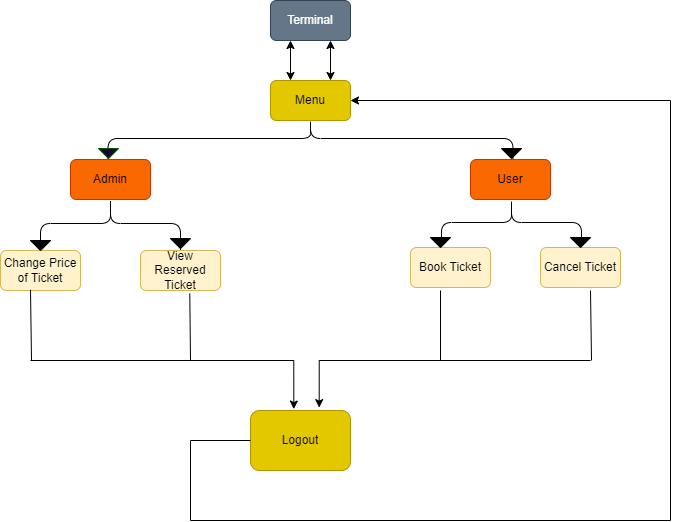

The diagram above was exported from draw.io. Its source (the exported page's mxGraphModel, read from the mxfile embedded in the PNG):
<mxGraphModel dx="944" dy="490" grid="1" gridSize="10" guides="1" tooltips="1" connect="1" arrows="1" fold="1" page="1" pageScale="1" pageWidth="850" pageHeight="1100" math="0" shadow="0" extFonts="Permanent Marker^https://fonts.googleapis.com/css?family=Permanent+Marker">
  <root>
    <mxCell id="0" />
    <mxCell id="1" parent="0" />
    <mxCell id="rq-cdQqtWPD2THPOWnP_-1" value="Terminal" style="rounded=1;whiteSpace=wrap;html=1;fillColor=#647687;fontColor=#ffffff;strokeColor=#314354;" vertex="1" parent="1">
      <mxGeometry x="400" y="40" width="80" height="40" as="geometry" />
    </mxCell>
    <mxCell id="rq-cdQqtWPD2THPOWnP_-2" value="" style="endArrow=classic;startArrow=classic;html=1;rounded=0;entryX=0.25;entryY=1;entryDx=0;entryDy=0;" edge="1" parent="1" target="rq-cdQqtWPD2THPOWnP_-1">
      <mxGeometry width="50" height="50" relative="1" as="geometry">
        <mxPoint x="420" y="120" as="sourcePoint" />
        <mxPoint x="450" y="250" as="targetPoint" />
      </mxGeometry>
    </mxCell>
    <mxCell id="rq-cdQqtWPD2THPOWnP_-3" value="" style="endArrow=classic;startArrow=classic;html=1;rounded=0;entryX=0.75;entryY=1;entryDx=0;entryDy=0;" edge="1" parent="1" target="rq-cdQqtWPD2THPOWnP_-1">
      <mxGeometry width="50" height="50" relative="1" as="geometry">
        <mxPoint x="460" y="120" as="sourcePoint" />
        <mxPoint x="450" y="250" as="targetPoint" />
      </mxGeometry>
    </mxCell>
    <mxCell id="rq-cdQqtWPD2THPOWnP_-4" value="Menu" style="rounded=1;whiteSpace=wrap;html=1;fillColor=#e3c800;fontColor=#000000;strokeColor=#B09500;" vertex="1" parent="1">
      <mxGeometry x="400" y="120" width="80" height="40" as="geometry" />
    </mxCell>
    <mxCell id="rq-cdQqtWPD2THPOWnP_-5" value="" style="shape=curlyBracket;whiteSpace=wrap;html=1;rounded=1;direction=south;" vertex="1" parent="1">
      <mxGeometry x="237.5" y="158" width="405" height="40" as="geometry" />
    </mxCell>
    <mxCell id="rq-cdQqtWPD2THPOWnP_-7" value="Admin" style="rounded=1;whiteSpace=wrap;html=1;fillColor=#fa6800;fontColor=#000000;strokeColor=#C73500;" vertex="1" parent="1">
      <mxGeometry x="200" y="199" width="80" height="40" as="geometry" />
    </mxCell>
    <mxCell id="rq-cdQqtWPD2THPOWnP_-8" value="User" style="rounded=1;whiteSpace=wrap;html=1;fillColor=#fa6800;fontColor=#000000;strokeColor=#C73500;" vertex="1" parent="1">
      <mxGeometry x="600" y="199" width="80" height="40" as="geometry" />
    </mxCell>
    <mxCell id="rq-cdQqtWPD2THPOWnP_-9" value="" style="shape=curlyBracket;whiteSpace=wrap;html=1;rounded=1;direction=south;" vertex="1" parent="1">
      <mxGeometry x="170" y="236" width="140" height="54" as="geometry" />
    </mxCell>
    <mxCell id="rq-cdQqtWPD2THPOWnP_-12" value="" style="shape=curlyBracket;whiteSpace=wrap;html=1;rounded=1;direction=south;" vertex="1" parent="1">
      <mxGeometry x="571" y="237" width="140" height="50" as="geometry" />
    </mxCell>
    <mxCell id="rq-cdQqtWPD2THPOWnP_-14" value="Change Price of Ticket" style="rounded=1;whiteSpace=wrap;html=1;fillColor=#fff2cc;strokeColor=#d6b656;" vertex="1" parent="1">
      <mxGeometry x="130" y="290" width="80" height="40" as="geometry" />
    </mxCell>
    <mxCell id="rq-cdQqtWPD2THPOWnP_-15" value="View Reserved Ticket" style="rounded=1;whiteSpace=wrap;html=1;fillColor=#fff2cc;strokeColor=#d6b656;" vertex="1" parent="1">
      <mxGeometry x="270" y="290" width="80" height="40" as="geometry" />
    </mxCell>
    <mxCell id="rq-cdQqtWPD2THPOWnP_-16" value="Book Ticket" style="rounded=1;whiteSpace=wrap;html=1;fillColor=#fff2cc;strokeColor=#d6b656;" vertex="1" parent="1">
      <mxGeometry x="540" y="287" width="80" height="40" as="geometry" />
    </mxCell>
    <mxCell id="rq-cdQqtWPD2THPOWnP_-17" value="Cancel Ticket" style="rounded=1;whiteSpace=wrap;html=1;fillColor=#fff2cc;strokeColor=#d6b656;" vertex="1" parent="1">
      <mxGeometry x="670" y="287" width="80" height="40" as="geometry" />
    </mxCell>
    <mxCell id="rq-cdQqtWPD2THPOWnP_-18" value="Logout" style="rounded=1;whiteSpace=wrap;html=1;fillColor=#e3c800;fontColor=#000000;strokeColor=#B09500;" vertex="1" parent="1">
      <mxGeometry x="380" y="450" width="100" height="60" as="geometry" />
    </mxCell>
    <mxCell id="rq-cdQqtWPD2THPOWnP_-19" value="" style="triangle;whiteSpace=wrap;html=1;direction=south;fillColor=#190033;fontColor=#ffffff;strokeColor=#005700;" vertex="1" parent="1">
      <mxGeometry x="228" y="188" width="20" height="10" as="geometry" />
    </mxCell>
    <mxCell id="rq-cdQqtWPD2THPOWnP_-20" value="" style="triangle;whiteSpace=wrap;html=1;direction=south;fillColor=#000000;" vertex="1" parent="1">
      <mxGeometry x="631" y="188" width="20" height="10" as="geometry" />
    </mxCell>
    <mxCell id="rq-cdQqtWPD2THPOWnP_-21" value="" style="triangle;whiteSpace=wrap;html=1;direction=south;fillColor=#000000;" vertex="1" parent="1">
      <mxGeometry x="560" y="277" width="20" height="10" as="geometry" />
    </mxCell>
    <mxCell id="rq-cdQqtWPD2THPOWnP_-22" value="" style="triangle;whiteSpace=wrap;html=1;direction=south;fillColor=#000000;" vertex="1" parent="1">
      <mxGeometry x="700" y="277" width="20" height="10" as="geometry" />
    </mxCell>
    <mxCell id="rq-cdQqtWPD2THPOWnP_-23" value="" style="triangle;whiteSpace=wrap;html=1;direction=south;fillColor=#000000;" vertex="1" parent="1">
      <mxGeometry x="160" y="280" width="20" height="10" as="geometry" />
    </mxCell>
    <mxCell id="rq-cdQqtWPD2THPOWnP_-24" value="" style="triangle;whiteSpace=wrap;html=1;direction=south;fillColor=#000000;" vertex="1" parent="1">
      <mxGeometry x="300" y="278" width="20" height="10" as="geometry" />
    </mxCell>
    <mxCell id="rq-cdQqtWPD2THPOWnP_-25" value="" style="edgeStyle=segmentEdgeStyle;endArrow=classic;html=1;rounded=0;entryX=0.433;entryY=-0.024;entryDx=0;entryDy=0;entryPerimeter=0;" edge="1" parent="1" target="rq-cdQqtWPD2THPOWnP_-18">
      <mxGeometry width="50" height="50" relative="1" as="geometry">
        <mxPoint x="160" y="400" as="sourcePoint" />
        <mxPoint x="425" y="440" as="targetPoint" />
      </mxGeometry>
    </mxCell>
    <mxCell id="rq-cdQqtWPD2THPOWnP_-27" value="" style="edgeStyle=segmentEdgeStyle;endArrow=classic;html=1;rounded=0;entryX=0.687;entryY=-0.048;entryDx=0;entryDy=0;entryPerimeter=0;" edge="1" parent="1" target="rq-cdQqtWPD2THPOWnP_-18">
      <mxGeometry width="50" height="50" relative="1" as="geometry">
        <mxPoint x="720" y="400" as="sourcePoint" />
        <mxPoint x="480" y="350" as="targetPoint" />
      </mxGeometry>
    </mxCell>
    <mxCell id="rq-cdQqtWPD2THPOWnP_-28" value="" style="endArrow=none;html=1;rounded=0;entryX=0.375;entryY=0.982;entryDx=0;entryDy=0;entryPerimeter=0;" edge="1" parent="1" target="rq-cdQqtWPD2THPOWnP_-14">
      <mxGeometry width="50" height="50" relative="1" as="geometry">
        <mxPoint x="161" y="400" as="sourcePoint" />
        <mxPoint x="161" y="340" as="targetPoint" />
      </mxGeometry>
    </mxCell>
    <mxCell id="rq-cdQqtWPD2THPOWnP_-29" value="" style="endArrow=none;html=1;rounded=0;entryX=0.616;entryY=1.073;entryDx=0;entryDy=0;entryPerimeter=0;" edge="1" parent="1" target="rq-cdQqtWPD2THPOWnP_-15">
      <mxGeometry width="50" height="50" relative="1" as="geometry">
        <mxPoint x="320" y="400" as="sourcePoint" />
        <mxPoint x="480" y="350" as="targetPoint" />
      </mxGeometry>
    </mxCell>
    <mxCell id="rq-cdQqtWPD2THPOWnP_-30" value="" style="endArrow=none;html=1;rounded=0;entryX=0.375;entryY=1.075;entryDx=0;entryDy=0;entryPerimeter=0;" edge="1" parent="1" target="rq-cdQqtWPD2THPOWnP_-16">
      <mxGeometry width="50" height="50" relative="1" as="geometry">
        <mxPoint x="570" y="400" as="sourcePoint" />
        <mxPoint x="480" y="350" as="targetPoint" />
      </mxGeometry>
    </mxCell>
    <mxCell id="rq-cdQqtWPD2THPOWnP_-31" value="" style="endArrow=none;html=1;rounded=0;" edge="1" parent="1">
      <mxGeometry width="50" height="50" relative="1" as="geometry">
        <mxPoint x="721" y="400" as="sourcePoint" />
        <mxPoint x="720" y="330" as="targetPoint" />
      </mxGeometry>
    </mxCell>
    <mxCell id="rq-cdQqtWPD2THPOWnP_-34" value="" style="endArrow=classic;html=1;rounded=0;entryX=1;entryY=0.5;entryDx=0;entryDy=0;" edge="1" parent="1" target="rq-cdQqtWPD2THPOWnP_-4">
      <mxGeometry width="50" height="50" relative="1" as="geometry">
        <mxPoint x="800" y="140" as="sourcePoint" />
        <mxPoint x="480" y="160" as="targetPoint" />
      </mxGeometry>
    </mxCell>
    <mxCell id="rq-cdQqtWPD2THPOWnP_-35" value="" style="endArrow=none;html=1;rounded=0;" edge="1" parent="1">
      <mxGeometry width="50" height="50" relative="1" as="geometry">
        <mxPoint x="800" y="560" as="sourcePoint" />
        <mxPoint x="800" y="140" as="targetPoint" />
      </mxGeometry>
    </mxCell>
    <mxCell id="rq-cdQqtWPD2THPOWnP_-36" value="" style="endArrow=none;html=1;rounded=0;" edge="1" parent="1">
      <mxGeometry width="50" height="50" relative="1" as="geometry">
        <mxPoint x="320" y="560" as="sourcePoint" />
        <mxPoint x="800" y="560" as="targetPoint" />
      </mxGeometry>
    </mxCell>
    <mxCell id="rq-cdQqtWPD2THPOWnP_-40" value="" style="endArrow=none;html=1;rounded=0;" edge="1" parent="1">
      <mxGeometry width="50" height="50" relative="1" as="geometry">
        <mxPoint x="320" y="560" as="sourcePoint" />
        <mxPoint x="320" y="480" as="targetPoint" />
      </mxGeometry>
    </mxCell>
    <mxCell id="rq-cdQqtWPD2THPOWnP_-41" value="" style="endArrow=none;html=1;rounded=0;entryX=0;entryY=0.5;entryDx=0;entryDy=0;" edge="1" parent="1" target="rq-cdQqtWPD2THPOWnP_-18">
      <mxGeometry width="50" height="50" relative="1" as="geometry">
        <mxPoint x="320" y="480" as="sourcePoint" />
        <mxPoint x="480" y="330" as="targetPoint" />
      </mxGeometry>
    </mxCell>
  </root>
</mxGraphModel>